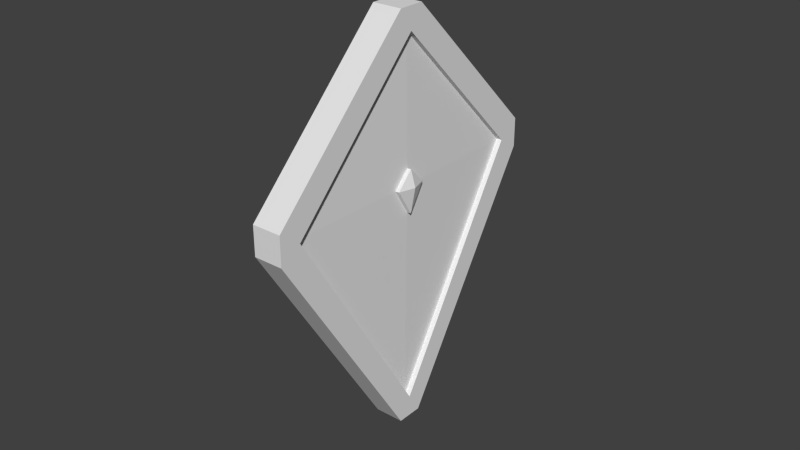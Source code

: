 # Source: Shield_Kite.blend  (saved by Blender 2.71.0; exported with 4.5.12 LTS)
import bpy
from mathutils import Matrix  # noqa: F401  (used for matrix-valued properties, if any)

bpy.ops.wm.read_factory_settings(use_empty=True)
scene = bpy.context.scene
scene.name = 'Scene'

# ---- collections
col_collection_3 = bpy.data.collections.new('Collection 3'); scene.collection.children.link(col_collection_3)

# ---- world
world_world = bpy.data.worlds.new('World'); scene.world = world_world
world_world.color = (0.05088, 0.05088, 0.05088)
world_world.use_sun_shadow = False
world_world.sun_shadow_jitter_overblur = 0.0
world_world.cycles.sampling_method = 'MANUAL'
world_world.cycles.sample_map_resolution = 256

# ---- meshes
me_cube_003 = bpy.data.meshes.new('Cube.003')
me_cube_003.from_pydata([(-1.0, -1.0, 1.0), (-1.0, 1.0, 1.0), (1.0, 1.0, 1.0), (1.0, -1.0, 1.0), (-1.0, -1.0, 1.0), (1.0, -1.0, 1.0), (-1.0, -1.0, 1.0), (1.0, -1.0, 1.0), (-1.0, -1.785, -1.785), (1.0, -1.785, -1.785), (-1.0, -1.199, 0.8009), (1.0, -1.199, 0.8009), (-1.0, -1.199, 0.8009), (1.0, -1.199, 0.8009), (-1.0, 1.18, -1.18), (1.0, 1.18, -1.18), (-1.0, 1.18, 0.8199), (1.0, 1.18, 0.8199), (1.0, 1.18, -1.18), (-1.0, -1.605, -1.965), (-1.0, 0.981, -1.379), (1.0, -1.605, -1.965), (-1.0, 0.981, -1.379), (1.0, 0.981, -1.379), (1.0, 0.981, -1.379), (-1.0, 0.9424, 0.7623), (-1.0, -0.9612, 0.7435), (-1.0, -1.548, -1.728), (-1.0, 0.9236, -1.141), (-0.6201, 0.9424, 0.7623), (-0.6201, -0.9612, 0.7435), (-0.6201, -1.548, -1.728), (-0.6201, 0.9236, -1.141), (-0.7517, -0.1987, -0.3788), (-0.7517, 0.09271, -0.3096), (-0.7517, 0.09493, -0.08515), (-0.7517, -0.1296, -0.08737), (-1.363, -0.01596, -0.196), (-1.029, -0.1963, -0.3763), (-1.029, 0.09518, -0.3072), (-1.029, 0.09739, -0.08269), (-1.029, -0.1271, -0.0849)], [(18, 24), (7, 18), (13, 24)], [(3, 0, 4, 5), (3, 2, 1, 0), (5, 4, 6, 7), (28, 25, 16, 14), (7, 0, 10, 13), (3, 6, 12, 11), (10, 8, 9, 11, 12, 13), (6, 7, 13, 12), (16, 17, 15, 14), (20, 23, 22, 24, 21, 19), (14, 18, 23, 20), (9, 8, 19, 21), (1, 2, 17, 16), (2, 3, 11, 9, 21, 24, 23, 15, 17), (25, 26, 0, 1), (27, 26, 30, 31), (28, 27, 31, 32), (26, 25, 29, 30), (28, 14, 20), (26, 10, 0), (26, 27, 8, 10), (25, 28, 32, 29), (25, 1, 16), (27, 19, 8), (27, 28, 20, 19), (11, 3, 7, 6, 0, 12, 10, 13), (35, 34, 39, 40), (32, 31, 33, 34), (32, 34, 35, 29), (36, 35, 40, 41), (33, 36, 41, 38), (34, 33, 38, 39), (30, 29, 35, 36), (30, 36, 33, 31), (37, 39, 38), (40, 39, 37), (37, 38, 41), (37, 41, 40)])
me_cube_003.use_remesh_preserve_volume = False
me_cube_003.use_remesh_preserve_attributes = False
me_cube_003.use_mirror_vertex_groups = False
me_cube_003.update()

# ---- objects
ob_cube_001 = bpy.data.objects.new('Cube.001', me_cube_003)

# ---- transforms, parenting, visibility, modifiers, constraints
ob_cube_001.location = (5.0, -12.0, 12.0)
ob_cube_001.rotation_euler = (0.7854, -0.0, 3.142)
ob_cube_001.scale = (0.6347, 4.458, 4.458)
ob_cube_001.lineart.crease_threshold = 0.0

# ---- collection membership
col_collection_3.objects.link(ob_cube_001)

# ---- scene / render settings (as saved in the file)
scene.frame_start = 1; scene.frame_end = 250; scene.frame_set(0)
scene.render.engine = 'BLENDER_EEVEE_NEXT'
scene.render.resolution_percentage = 50
scene.render.dither_intensity = 0.0
scene.cycles.use_denoising = False
scene.cycles.samples = 10
scene.cycles.sampling_pattern = 'TABULATED_SOBOL'
scene.cycles.light_sampling_threshold = 0.0
scene.cycles.use_adaptive_sampling = False
scene.cycles.use_light_tree = False
scene.cycles.blur_glossy = 0.0
scene.cycles.volume_bounces = 1
scene.cycles.pixel_filter_type = 'GAUSSIAN'
scene.cycles.sample_clamp_indirect = 0.0
scene.view_settings.view_transform = 'Standard'
bpy.context.view_layer.update()

# ---- added for rendering (the .blend has no active camera and no usable light): camera, sun
cam_auto = bpy.data.cameras.new('AutoCamera')
cam_auto.lens = 50.0
cam_auto.sensor_width = 36.0
cam_auto.clip_end = 1000.0
ob_auto_camera = bpy.data.objects.new('AutoCamera', cam_auto)
scene.collection.objects.link(ob_auto_camera)
ob_auto_camera.location = (29.6141, -41.9662, 29.1239)
ob_auto_camera.rotation_euler = (1.09748, -7.21219e-08, 0.694738)
scene.camera = ob_auto_camera
light_auto_sun = bpy.data.lights.new('AutoSun', 'SUN')
light_auto_sun.energy = 3.0
light_auto_sun.angle = 0.0523599
ob_auto_sun = bpy.data.objects.new('AutoSun', light_auto_sun)
scene.collection.objects.link(ob_auto_sun)
ob_auto_sun.rotation_euler = (0.872665, 0.174533, 0.523599)
bpy.context.view_layer.update()
